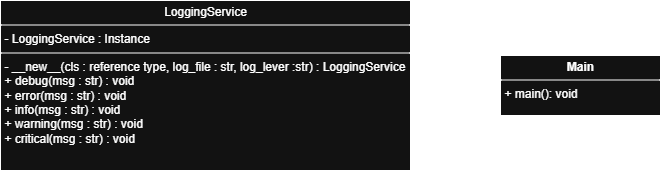

The diagram above was exported from draw.io. Its source (the exported page's mxGraphModel, read from the mxfile embedded in the PNG):
<mxGraphModel dx="2305" dy="1235" grid="1" gridSize="10" guides="1" tooltips="1" connect="1" arrows="1" fold="1" page="1" pageScale="1" pageWidth="827" pageHeight="1169" math="0" shadow="0">
  <root>
    <mxCell id="0" />
    <mxCell id="1" parent="0" />
    <mxCell id="ZqCGOLvRhZygy_-bJvia-6" value="&lt;p style=&quot;margin:0px;margin-top:4px;text-align:center;&quot;&gt;&lt;span style=&quot;background-color: transparent; color: light-dark(rgb(0, 0, 0), rgb(255, 255, 255)); text-align: left;&quot;&gt;LoggingService&lt;/span&gt;&lt;/p&gt;&lt;hr size=&quot;1&quot; style=&quot;border-style:solid;&quot;&gt;&lt;p style=&quot;margin:0px;margin-left:4px;&quot;&gt;- LoggingService : Instance&lt;/p&gt;&lt;hr size=&quot;1&quot; style=&quot;border-style:solid;&quot;&gt;&lt;p style=&quot;margin:0px;margin-left:4px;&quot;&gt;&lt;span style=&quot;background-color: transparent; color: light-dark(rgb(0, 0, 0), rgb(255, 255, 255));&quot;&gt;- __new__(cls :&amp;nbsp;&lt;/span&gt;reference&amp;nbsp;&lt;span style=&quot;background-color: transparent; color: light-dark(rgb(0, 0, 0), rgb(255, 255, 255));&quot;&gt;type, log_file : str, log_lever :str) : LoggingService&lt;/span&gt;&lt;/p&gt;&lt;p style=&quot;margin:0px;margin-left:4px;&quot;&gt;+ debug(msg : str) : void&lt;/p&gt;&lt;p style=&quot;margin:0px;margin-left:4px;&quot;&gt;+ error(msg : str) : void&lt;/p&gt;&lt;p style=&quot;margin:0px;margin-left:4px;&quot;&gt;+ info(msg : str) : void&lt;/p&gt;&lt;p style=&quot;margin:0px;margin-left:4px;&quot;&gt;+ warning(msg : str) : void&lt;/p&gt;&lt;p style=&quot;margin:0px;margin-left:4px;&quot;&gt;+ critical(msg : str) : void&lt;/p&gt;&lt;p style=&quot;margin:0px;margin-left:4px;&quot;&gt;&lt;br&gt;&lt;/p&gt;" style="verticalAlign=top;align=left;overflow=fill;html=1;whiteSpace=wrap;" parent="1" vertex="1">
      <mxGeometry x="40" y="200" width="410" height="170" as="geometry" />
    </mxCell>
    <mxCell id="DnZP_kbXRluK1g6dvIOQ-1" value="&lt;p style=&quot;margin:0px;margin-top:4px;text-align:center;&quot;&gt;&lt;b&gt;Main&lt;/b&gt;&lt;/p&gt;&lt;hr size=&quot;1&quot; style=&quot;border-style:solid;&quot;&gt;&lt;p style=&quot;margin:0px;margin-left:4px;&quot;&gt;+ main(): void&lt;/p&gt;" style="verticalAlign=top;align=left;overflow=fill;html=1;whiteSpace=wrap;" parent="1" vertex="1">
      <mxGeometry x="540" y="255" width="160" height="60" as="geometry" />
    </mxCell>
    <mxCell id="DnZP_kbXRluK1g6dvIOQ-2" value="" style="endArrow=open;endFill=1;endSize=12;html=1;rounded=0;exitX=0;exitY=0.5;exitDx=0;exitDy=0;entryX=1;entryY=0.5;entryDx=0;entryDy=0;" parent="1" source="DnZP_kbXRluK1g6dvIOQ-1" target="ZqCGOLvRhZygy_-bJvia-6" edge="1">
      <mxGeometry width="160" relative="1" as="geometry">
        <mxPoint x="470" y="390" as="sourcePoint" />
        <mxPoint x="630" y="390" as="targetPoint" />
      </mxGeometry>
    </mxCell>
  </root>
</mxGraphModel>